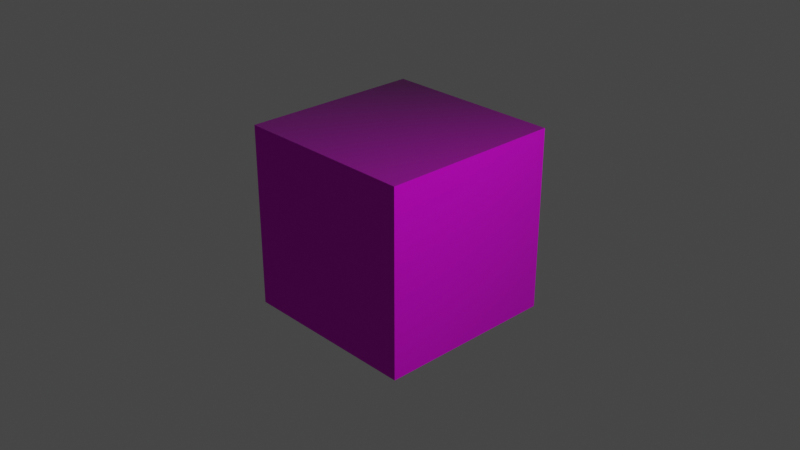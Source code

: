 # Source: SubstancePainter.blend  (saved by Blender 3.1.7; exported with 4.5.12 LTS)
import bpy
from mathutils import Matrix  # noqa: F401  (used for matrix-valued properties, if any)

bpy.ops.wm.read_factory_settings(use_empty=True)
scene = bpy.context.scene
scene.name = 'Scene'

# ---- collections
col_collection = bpy.data.collections.new('Collection'); scene.collection.children.link(col_collection)

# ---- images (referenced by path relative to the original .blend; pixels are not part of the script)
import os
ASSET_DIR = os.environ.get("B2B_ASSET_DIR", "")  # directory of the original .blend (textures are referenced by path, not embedded)
HERE = os.path.dirname(os.path.abspath(__file__))  # packed textures are extracted next to this script under _unpacked/

def load_image(name, relpath, width, height, colorspace="sRGB"):
    """Load a texture the original file referenced (path relative to the .blend, or extracted next to this script)."""
    p = next((c for c in (os.path.join(HERE, relpath), os.path.join(ASSET_DIR, relpath)) if relpath and os.path.exists(c)), "")
    if p:
        img = bpy.data.images.load(p, check_existing=True)
        img.name = name
    else:  # same state as the original file: an image datablock whose file is absent (Cycles renders it pink)
        img = bpy.data.images.new(name, width, height)
        img.source = "FILE"
        img.filepath = "//" + (relpath or name)
    img.colorspace_settings.name = colorspace
    return img
img_displacement_tga_003 = load_image('Displacement.tga.003', 'Displacement.tga', 1024, 1024, 'Non-Color')
img_base_color_tga_003 = load_image('Base Color.tga.003', 'Base Color.tga', 1024, 1024, 'sRGB')
img_normal_tga_003 = load_image('Normal.tga.003', 'Normal.tga', 1024, 1024, 'Non-Color')
img_metallic_tga_003 = load_image('Metallic.tga.003', 'Metallic.tga', 1024, 1024, 'Non-Color')
img_roughness_tga_003 = load_image('Roughness.tga.003', 'Roughness.tga', 1024, 1024, 'Non-Color')

# ---- materials (node trees are filled in below, after node groups)
mat_stylized_stones = bpy.data.materials.new('stylized_stones')
mat_stylized_stones.use_transparent_shadow = False

# ---- node groups
ng_stylized_stones = bpy.data.node_groups.new('stylized_stones', 'ShaderNodeTree')
_s = ng_stylized_stones.interface.new_socket(name='Height', in_out='OUTPUT', socket_type='NodeSocketVector')
_s = ng_stylized_stones.interface.new_socket(name='Base Color', in_out='OUTPUT', socket_type='NodeSocketColor')
_s = ng_stylized_stones.interface.new_socket(name='Normal', in_out='OUTPUT', socket_type='NodeSocketVector')
_s = ng_stylized_stones.interface.new_socket(name='Metallic', in_out='OUTPUT', socket_type='NodeSocketColor')
_s = ng_stylized_stones.interface.new_socket(name='Roughness', in_out='OUTPUT', socket_type='NodeSocketColor')
_s = ng_stylized_stones.interface.new_socket(name='UV', in_out='INPUT', socket_type='NodeSocketVector')
_N = ng_stylized_stones.nodes; _L = ng_stylized_stones.links
n0 = _N.new('NodeGroupOutput'); n0.name = 'Group Output'; n0.location = (200, 0)
n1 = _N.new('ShaderNodeTexImage'); n1.name = '5791F591-3DFD-4C39-B8C9-58A8DE46C663.1769870075'; n1.location = (-575, 300)
n1.label = 'Displacement'
n1.image = img_displacement_tga_003
n2 = _N.new('ShaderNodeTexImage'); n2.name = '5791F591-3DFD-4C39-B8C9-58A8DE46C663.1829845004'; n2.location = (-575, 25)
n2.label = 'Base Color'
n2.image = img_base_color_tga_003
n3 = _N.new('ShaderNodeTexImage'); n3.name = '5791F591-3DFD-4C39-B8C9-58A8DE46C663.1829845006'; n3.location = (-575, -250)
n3.label = 'Normal'
n3.image = img_normal_tga_003
n4 = _N.new('ShaderNodeNormalMap'); n4.name = 'Normal Map'; n4.location = (-250, -250)
n5 = _N.new('ShaderNodeTexImage'); n5.name = '5791F591-3DFD-4C39-B8C9-58A8DE46C663.1829845002'; n5.location = (-575, -525)
n5.label = 'Metallic'
n5.image = img_metallic_tga_003
n6 = _N.new('ShaderNodeTexImage'); n6.name = '5791F591-3DFD-4C39-B8C9-58A8DE46C663.1829845000'; n6.location = (-575, -800)
n6.label = 'Roughness'
n6.image = img_roughness_tga_003
n7 = _N.new('NodeFrame'); n7.name = 'Frame'; n7.location = (0, 0)
n7.label = 'Textures'
n7.width = 150
n8 = _N.new('NodeGroupInput'); n8.name = 'Group Input'; n8.location = (-1000, -200)
n1.parent = n7
n2.parent = n7
n3.parent = n7
n5.parent = n7
n6.parent = n7
_L.new(n1.outputs[0], n0.inputs[0])
_L.new(n2.outputs[0], n0.inputs[1])
_L.new(n3.outputs[0], n4.inputs[1])
_L.new(n4.outputs[0], n0.inputs[2])
_L.new(n5.outputs[0], n0.inputs[3])
_L.new(n6.outputs[0], n0.inputs[4])
_L.new(n8.outputs[0], n1.inputs[0])
_L.new(n8.outputs[0], n2.inputs[0])
_L.new(n8.outputs[0], n3.inputs[0])
_L.new(n8.outputs[0], n5.inputs[0])
_L.new(n8.outputs[0], n6.inputs[0])
n0.is_active_output = True

# ---- material node trees
mat_stylized_stones.use_nodes = True; mat_stylized_stones.node_tree.nodes.clear()
_N = mat_stylized_stones.node_tree.nodes; _L = mat_stylized_stones.node_tree.links
n0 = _N.new('NodeFrame'); n0.name = 'Frame'; n0.location = (-918, 282)
n0.label = 'Mapping'
n0.width = 500
n1 = _N.new('ShaderNodeBsdfPrincipled'); n1.name = 'Principled BSDF'; n1.location = (12, 252)
n1.distribution = 'GGX'
n1.subsurface_method = 'RANDOM_WALK_SKIN'
n1.inputs[3].default_value = 1.45
n1.inputs[27].default_value = (0.0, 0.0, 0.0, 1.0)
n1.inputs[28].default_value = 1.0
n2 = _N.new('ShaderNodeOutputMaterial'); n2.name = 'Material Output'; n2.location = (302, 252)
n3 = _N.new('ShaderNodeDisplacement'); n3.name = 'SBSARDispNode'; n3.location = (12, -398)
n3.inputs[2].default_value = 0.0
n4 = _N.new('ShaderNodeMapping'); n4.name = 'Mapping'; n4.location = (230, -30)
n4.width = 240
n5 = _N.new('ShaderNodeTexCoord'); n5.name = 'Texture Coordinate'; n5.location = (30, -30)
n6 = _N.new('ShaderNodeGroup'); n6.name = 'stylized_stones_sbsar_group'; n6.location = (-288, 252)
n6.node_tree = ng_stylized_stones
n4.parent = n0
n5.parent = n0
_L.new(n1.outputs[0], n2.inputs[0])
_L.new(n3.outputs[0], n2.inputs[2])
_L.new(n5.outputs[2], n4.inputs[0])
_L.new(n4.outputs[0], n6.inputs[0])
_L.new(n6.outputs[0], n3.inputs[0])
_L.new(n6.outputs[1], n1.inputs[0])
_L.new(n6.outputs[2], n1.inputs[5])
_L.new(n6.outputs[3], n1.inputs[1])
_L.new(n6.outputs[4], n1.inputs[2])
n2.is_active_output = True

# ---- world
world_world = bpy.data.worlds.new('World'); scene.world = world_world
world_world.use_nodes = True; world_world.node_tree.nodes.clear()
_N = world_world.node_tree.nodes; _L = world_world.node_tree.links
n0 = _N.new('ShaderNodeOutputWorld'); n0.name = 'World Output'; n0.location = (300, 300)
n1 = _N.new('ShaderNodeBackground'); n1.name = 'Background'; n1.location = (10, 300)
n1.inputs[0].default_value = (0.05088, 0.05088, 0.05088, 1.0)
_L.new(n1.outputs[0], n0.inputs[0])
n0.is_active_output = True
world_world.color = (0.05088, 0.05088, 0.05088)
world_world.use_sun_shadow = False
world_world.sun_shadow_jitter_overblur = 0.0

# ---- cameras
cam_camera = bpy.data.cameras.new('Camera')
cam_camera.clip_end = 100.0
cam_camera.ortho_scale = 7.314

# ---- lights
light_light = bpy.data.lights.new('Light', 'POINT')
light_light.transmission_factor = 0.0
light_light.energy = 1000.0
light_light.shadow_soft_size = 0.1
light_light.shadow_maximum_resolution = 0.006
light_light.use_absolute_resolution = True

# ---- meshes
me_cube = bpy.data.meshes.new('Cube')
me_cube.from_pydata([(1.0, 1.0, 1.0), (1.0, 1.0, -1.0), (1.0, -1.0, 1.0), (1.0, -1.0, -1.0), (-1.0, 1.0, 1.0), (-1.0, 1.0, -1.0), (-1.0, -1.0, 1.0), (-1.0, -1.0, -1.0)], [], [(0, 4, 6, 2), (3, 2, 6, 7), (7, 6, 4, 5), (5, 1, 3, 7), (1, 0, 2, 3), (5, 4, 0, 1)])
_uv = me_cube.uv_layers.new(name='UVMap')
_uv.uv.foreach_set('vector', [0.625, 0.5, 0.875, 0.5, 0.875, 0.75, 0.625, 0.75, 0.375, 0.75, 0.625, 0.75, 0.625, 1.0, 0.375, 1.0, 0.375, 0.0, 0.625, 0.0, 0.625, 0.25, 0.375, 0.25, 0.125, 0.5, 0.375, 0.5, 0.375, 0.75, 0.125, 0.75, 0.375, 0.5, 0.625, 0.5, 0.625, 0.75, 0.375, 0.75, 0.375, 0.25, 0.625, 0.25, 0.625, 0.5, 0.375, 0.5])
me_cube.materials.append(mat_stylized_stones)
me_cube.use_remesh_preserve_volume = False
me_cube.use_remesh_preserve_attributes = False
me_cube.use_mirror_vertex_groups = False
me_cube.update()

# ---- objects
ob_cube = bpy.data.objects.new('Cube', me_cube)
ob_light = bpy.data.objects.new('Light', light_light)
ob_camera = bpy.data.objects.new('Camera', cam_camera)

# ---- transforms, parenting, visibility, modifiers, constraints
ob_cube.location = (0.0, 0.0, 0.0)
ob_cube.lock_rotations_4d = False
ob_cube.empty_display_type = 'ARROWS'
ob_cube.lineart.crease_threshold = 0.0
ob_light.location = (4.076, 1.005, 5.904)
ob_light.rotation_euler = (0.6503, 0.05522, 1.866)
ob_light.lock_rotations_4d = False
ob_light.empty_display_type = 'ARROWS'
ob_light.color = (0.0, 0.0, 0.0, 0.0)
ob_light.lineart.crease_threshold = 0.0
ob_camera.location = (7.359, -6.926, 4.958)
ob_camera.rotation_euler = (1.109, 0.0, 0.8149)
ob_camera.lock_rotations_4d = False
ob_camera.empty_display_type = 'ARROWS'
ob_camera.color = (0.0, 0.0, 0.0, 0.0)
ob_camera.display_type = 'WIRE'
ob_camera.lineart.crease_threshold = 0.0

# ---- collection membership
col_collection.objects.link(ob_cube)
col_collection.objects.link(ob_light)
col_collection.objects.link(ob_camera)

# ---- scene / render settings (as saved in the file)
scene.camera = ob_camera
scene.frame_start = 1; scene.frame_end = 250; scene.frame_set(1)
scene.render.engine = 'BLENDER_EEVEE_NEXT'
scene.cycles.sampling_pattern = 'TABULATED_SOBOL'
scene.cycles.use_light_tree = False
scene.view_settings.view_transform = 'Filmic'
bpy.context.view_layer.update()
